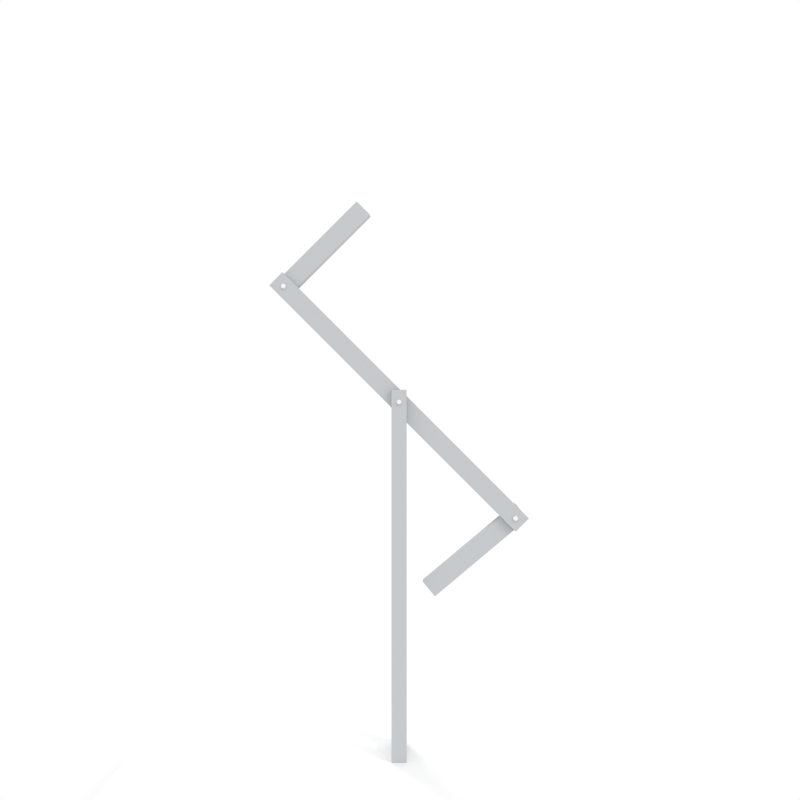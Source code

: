 # Source: get_training_shot.blend  (saved by Blender 2.79.0; exported with 4.5.12 LTS)
import bpy
from mathutils import Matrix  # noqa: F401  (used for matrix-valued properties, if any)

bpy.ops.wm.read_factory_settings(use_empty=True)
scene = bpy.context.scene
scene.name = 'Game'

# ---- collections
col_collection_1 = bpy.data.collections.new('Collection 1'); scene.collection.children.link(col_collection_1)

# ---- materials (node trees are filled in below, after node groups)
mat_gris = bpy.data.materials.new('gris')
mat_gris.alpha_threshold = 0.0
mat_gris.use_transparent_shadow = False
mat_gris.roughness = 0.5
mat_black = bpy.data.materials.new('black')
mat_black.alpha_threshold = 0.0
mat_black.use_transparent_shadow = False
mat_black.preview_render_type = 'CUBE'
mat_black.diffuse_color = (0.4977, 0.5138, 0.5322, 1.0)
mat_black.roughness = 0.5
mat_black.line_color = (0.0, 0.0, 0.0, 1.0)

# ---- material node trees

# ---- world
world_world = bpy.data.worlds.new('World'); scene.world = world_world
world_world.color = (1.0, 1.0, 1.0)
world_world.use_sun_shadow = False
world_world.sun_shadow_jitter_overblur = 0.0
world_world.cycles.sampling_method = 'NONE'
world_world.cycles.sample_map_resolution = 256

# ---- cameras
cam_camera_001 = bpy.data.cameras.new('Camera.001')
cam_camera_001.clip_start = 1.0
cam_camera_001.clip_end = 100.0
cam_camera_001.lens = 30.0
cam_camera_001.sensor_width = 35.0
cam_camera_001.sensor_height = 18.0
cam_camera_001.ortho_scale = 15.0
cam_camera_001.display_size = 2.0
cam_camera_001.show_limits = True
cam_camera_001.show_name = True
cam_camera_001.dof.focus_distance = 0.0
cam_camera_001.dof.aperture_fstop = 0.1

# ---- lights
light_sun_002 = bpy.data.lights.new('Sun.002', 'SUN')
light_sun_002.transmission_factor = 0.0
light_sun_002.angle = 0.1993
light_sun_002.energy = 0.5
light_sun_002.shadow_buffer_clip_start = 0.5
light_sun_002.shadow_soft_size = 0.1
light_sun_002.shadow_cascade_max_distance = 1000.0
light_sun_001 = bpy.data.lights.new('Sun.001', 'SUN')
light_sun_001.transmission_factor = 0.0
light_sun_001.angle = 0.1993
light_sun_001.energy = 0.5
light_sun_001.shadow_buffer_clip_start = 0.5
light_sun_001.shadow_soft_size = 0.1
light_sun_001.shadow_cascade_max_distance = 1000.0
light_sun = bpy.data.lights.new('Sun', 'SUN')
light_sun.transmission_factor = 0.0
light_sun.angle = 0.1993
light_sun.energy = 0.5
light_sun.shadow_buffer_clip_start = 0.5
light_sun.shadow_soft_size = 0.1
light_sun.shadow_cascade_max_distance = 1000.0

# ---- meshes
me_cube_005 = bpy.data.meshes.new('Cube.005')
me_cube_005.from_pydata([(4.68, 4.707, 0.01628), (-1.936, -1.91, 0.9951), (4.68, -4.707, 0.01628), (-1.936, 1.91, 0.9951), (-4.734, 4.707, 0.01628), (1.883, -1.91, 0.9951), (-4.734, -4.707, 0.01628), (1.883, 1.91, 0.9951), (9.595, 9.622, -3.997), (9.595, -9.622, -3.997), (-9.649, 9.622, -3.997), (-9.649, -9.622, -3.997), (11.87, 11.9, -6.419), (11.87, -11.9, -6.419), (-11.92, 11.9, -6.419), (-11.92, -11.9, -6.419)], [], [(3, 1, 6, 4), (7, 3, 4, 0), (2, 0, 8, 9), (5, 7, 0, 2), (1, 5, 2, 6), (7, 5, 1, 3), (9, 8, 12, 13), (4, 6, 11, 10), (6, 2, 9, 11), (0, 4, 10, 8), (12, 14, 15, 13), (11, 9, 13, 15), (8, 10, 14, 12), (10, 11, 15, 14)])
_uv = me_cube_005.uv_layers.new(name='UVMap')
_uv.uv.foreach_set('vector', [1.0, -0.7566, 1.0, 0.08396, 1.0, 0.08396, 1.0, -0.7566, 0.003595, -0.7566, 1.0, -0.7566, 1.0, -0.7566, 0.003595, -0.7566, 0.003595, 0.08396, 0.003595, -0.7566, 0.003595, -0.7566, 0.003595, 0.08396, 0.003595, 0.08396, 0.003595, -0.7566, 0.003595, -0.7566, 0.003595, 0.08396, 1.0, 0.08396, 0.003595, 0.08396, 0.003595, 0.08396, 1.0, 0.08396, 0.003595, -0.7566, 0.003595, 0.08396, 1.0, 0.08396, 1.0, -0.7566, 0.003595, 0.08396, 0.003595, -0.7566, 0.003595, -0.7566, 0.003595, 0.08396, 1.0, -0.7566, 1.0, 0.08396, 1.0, 0.08396, 1.0, -0.7566, 1.0, 0.08396, 0.003595, 0.08396, 0.003595, 0.08396, 1.0, 0.08396, 0.003595, -0.7566, 1.0, -0.7566, 1.0, -0.7566, 0.003595, -0.7566, 0.003595, -0.7566, 1.0, -0.7566, 1.0, 0.08396, 0.003595, 0.08396, 1.0, 0.08396, 0.003595, 0.08396, 0.003595, 0.08396, 1.0, 0.08396, 0.003595, -0.7566, 1.0, -0.7566, 1.0, -0.7566, 0.003595, -0.7566, 1.0, -0.7566, 1.0, 0.08396, 1.0, 0.08396, 1.0, -0.7566])
me_cube_005.materials.append(mat_gris)
me_cube_005.use_remesh_preserve_volume = False
me_cube_005.use_remesh_preserve_attributes = False
me_cube_005.use_mirror_vertex_groups = False
me_cube_005.update()
me_cube_001 = bpy.data.meshes.new('Cube.001')
me_cube_001.from_pydata([(-0.7954, -1.936, 0.02366), (-0.7954, -1.936, 39.14), (-0.7954, 1.936, 0.02366), (-0.7954, 1.936, 39.14), (0.7954, -1.936, 0.02366), (0.7954, -1.936, 39.14), (0.7954, 1.936, 0.02366), (0.7954, 1.936, 39.14), (-0.7954, -1.062, 2.023), (-0.7954, -1.062, 39.14), (-0.7954, 1.062, 2.023), (-0.7954, 1.062, 39.14), (0.7954, -1.062, 2.023), (0.7954, -1.062, 39.14), (0.7954, 1.062, 2.023), (0.7954, 1.062, 39.14)], [], [(1, 5, 13, 9), (2, 3, 7, 6), (10, 11, 15, 14), (4, 5, 1, 0), (15, 11, 3, 7), (12, 13, 9, 8), (14, 12, 8, 10), (6, 4, 0, 2), (7, 15, 14, 12, 13, 5, 4, 6), (1, 9, 8, 10, 11, 3, 2, 0)])
_uv = me_cube_001.uv_layers.new(name='UVMap')
_uv.uv.foreach_set('vector', [0.144, 0.2394, 0.144, 0.1655, 0.1622, 0.1655, 0.1622, 0.2395, 0.01851, 0.4639, 0.5088, 0.4639, 0.5088, 0.5379, 0.01851, 0.5379, 0.01851, 0.3147, 0.4672, 0.3147, 0.4672, 0.3887, 0.01851, 0.3887, 0.01851, 0.3893, 0.5088, 0.3893, 0.5088, 0.4633, 0.01851, 0.4633, 0.1021, 0.2071, 0.1438, 0.2071, 0.1438, 0.2395, 0.1021, 0.2395, 0.01851, 0.2401, 0.4672, 0.2401, 0.4672, 0.3141, 0.01851, 0.3141, 0.1019, 0.1609, 0.1019, 0.2395, 0.06033, 0.2395, 0.06033, 0.1609, 0.06013, 0.09618, 0.06013, 0.2395, 0.01851, 0.2395, 0.01851, 0.09618, 0.4621, 0.5385, 0.4621, 0.6033, 0.9856, 0.6033, 0.9856, 0.695, 0.4621, 0.695, 0.4621, 0.6682, 0.01854, 0.6686, 0.01851, 0.5389, 0.4621, 0.6956, 0.4621, 0.7604, 0.9856, 0.7604, 0.9856, 0.8521, 0.4621, 0.8521, 0.4621, 0.8253, 0.01854, 0.8256, 0.01851, 0.696])
me_cube_001.materials.append(mat_black)
me_cube_001.use_remesh_preserve_volume = False
me_cube_001.use_remesh_preserve_attributes = False
me_cube_001.use_mirror_vertex_groups = False
me_cube_001.update()
me_circle = bpy.data.meshes.new('Circle')
me_circle.from_pydata([(5.673e-07, 6.864e-07, 5.981), (-1.167, 6.864e-07, 5.866), (-2.289, 6.864e-07, 5.525), (-3.323, 6.864e-07, 4.973), (-4.229, 6.864e-07, 4.229), (-4.973, 3.299e-07, 3.323), (-5.525, 5.082e-07, 2.289), (-5.866, 3.299e-07, 1.167), (-5.981, 2.519e-07, -1.428e-06), (-5.866, 1.517e-07, -1.167), (-5.525, 1.517e-07, -2.289), (-4.973, -2.657e-08, -3.323), (-4.229, -2.657e-08, -4.229), (-3.323, -2.657e-08, -4.973), (-2.289, -2.657e-08, -5.525), (-1.167, -2.657e-08, -5.866), (2.516e-06, -2.657e-08, -5.981), (1.167, -2.657e-08, -5.866), (2.289, -2.657e-08, -5.525), (3.323, -2.657e-08, -4.973), (4.229, -2.657e-08, -4.229), (4.973, -2.657e-08, -3.323), (5.525, 1.517e-07, -2.289), (5.866, 1.517e-07, -1.167), (5.981, 2.519e-07, 3.896e-06), (5.866, 3.299e-07, 1.167), (5.525, 5.082e-07, 2.289), (4.973, 3.299e-07, 3.323), (4.229, 6.864e-07, 4.229), (3.323, 6.864e-07, 4.973), (2.289, 6.864e-07, 5.525), (1.167, 6.864e-07, 5.866)], [(1, 0), (2, 1), (3, 2), (4, 3), (5, 4), (6, 5), (7, 6), (8, 7), (9, 8), (10, 9), (11, 10), (12, 11), (13, 12), (14, 13), (15, 14), (16, 15), (17, 16), (18, 17), (19, 18), (20, 19), (21, 20), (22, 21), (23, 22), (24, 23), (25, 24), (26, 25), (27, 26), (28, 27), (29, 28), (30, 29), (31, 30), (0, 31)], [])
me_circle.use_remesh_preserve_volume = False
me_circle.use_remesh_preserve_attributes = False
me_circle.use_mirror_vertex_groups = False
me_circle.update()
me_circle_001 = bpy.data.meshes.new('Circle.001')
me_circle_001.from_pydata([(-7.451e-09, 0.2209, 0.1691), (-0.0437, 0.2166, 0.1691), (-0.08572, 0.2038, 0.1691), (-0.1244, 0.1831, 0.1691), (-0.1584, 0.1553, 0.1691), (-0.1863, 0.1213, 0.1691), (-0.2069, 0.0826, 0.1691), (-0.2197, 0.04058, 0.1691), (-0.224, -0.003118, 0.1691), (-0.2197, -0.04682, 0.1691), (-0.2069, -0.08884, 0.1691), (-0.1863, -0.1276, 0.1691), (-0.1584, -0.1615, 0.1691), (-0.1244, -0.1894, 0.1691), (-0.08572, -0.2101, 0.1691), (-0.0437, -0.2228, 0.1691), (6.706e-08, -0.2271, 0.1691), (0.0437, -0.2228, 0.1691), (0.08572, -0.2101, 0.1691), (0.1244, -0.1894, 0.1691), (0.1584, -0.1615, 0.1691), (0.1863, -0.1276, 0.1691), (0.207, -0.08884, 0.1691), (0.2197, -0.04682, 0.1691), (0.224, -0.003118, 0.1691), (0.2197, 0.04058, 0.1691), (0.2069, 0.0826, 0.1691), (0.1862, 0.1213, 0.1691), (0.1584, 0.1553, 0.1691), (0.1244, 0.1831, 0.1691), (0.08572, 0.2038, 0.1691), (0.0437, 0.2166, 0.1691), (0.04798, 0.2381, 0.1542), (0.09411, 0.2241, 0.1542), (0.1366, 0.2014, 0.1542), (0.1739, 0.1708, 0.1542), (0.2045, 0.1335, 0.1542), (0.2272, 0.09099, 0.1542), (0.2412, 0.04486, 0.1542), (0.2459, -0.003118, 0.1542), (0.2412, -0.0511, 0.1542), (0.2272, -0.09723, 0.1542), (0.2045, -0.1397, 0.1542), (0.1739, -0.177, 0.1542), (0.1366, -0.2076, 0.1542), (0.09411, -0.2303, 0.1542), (0.04798, -0.2443, 0.1542), (7.451e-08, -0.249, 0.1542), (-0.04798, -0.2443, 0.1542), (-0.09411, -0.2303, 0.1542), (-0.1366, -0.2076, 0.1542), (-0.1739, -0.177, 0.1542), (-0.2045, -0.1397, 0.1542), (-0.2272, -0.09723, 0.1542), (-0.2412, -0.0511, 0.1542), (-0.2459, -0.003118, 0.1542), (-0.2412, 0.04486, 0.1542), (-0.2272, 0.09099, 0.1542), (-0.2045, 0.1335, 0.1542), (-0.1739, 0.1708, 0.1542), (-0.1366, 0.2014, 0.1542), (-0.09411, 0.2241, 0.1542), (-0.04798, 0.2381, 0.1542), (-3.725e-09, 0.2428, 0.1542), (0.04798, 0.2381, 0.01647), (0.09411, 0.2241, 0.01647), (0.1366, 0.2014, 0.01647), (0.1739, 0.1708, 0.01647), (0.2045, 0.1335, 0.01647), (0.2272, 0.09099, 0.01647), (0.2412, 0.04486, 0.01647), (0.2459, -0.003118, 0.01647), (0.2412, -0.0511, 0.01647), (0.2272, -0.09723, 0.01647), (0.2045, -0.1397, 0.01647), (0.1739, -0.177, 0.01647), (0.1366, -0.2076, 0.01647), (0.09411, -0.2303, 0.01647), (0.04798, -0.2443, 0.01647), (7.451e-08, -0.249, 0.01647), (-0.04798, -0.2443, 0.01647), (-0.09411, -0.2303, 0.01647), (-0.1366, -0.2076, 0.01647), (-0.1739, -0.177, 0.01647), (-0.2045, -0.1397, 0.01647), (-0.2272, -0.09723, 0.01647), (-0.2412, -0.0511, 0.01647), (-0.2459, -0.003118, 0.01647), (-0.2412, 0.04486, 0.01647), (-0.2272, 0.09099, 0.01647), (-0.2045, 0.1335, 0.01647), (-0.1739, 0.1708, 0.01647), (-0.1366, 0.2014, 0.01647), (-0.09411, 0.2241, 0.01647), (-0.04798, 0.2381, 0.01647), (-3.725e-09, 0.2428, 0.01647)], [], [(1, 0, 31, 30, 29, 28, 27, 26, 25, 24, 23, 22, 21, 20, 19, 18, 17, 16, 15, 14, 13, 12, 11, 10, 9, 8, 7, 6, 5, 4, 3, 2), (55, 54, 86, 87), (0, 1, 62, 63), (27, 28, 35, 36), (14, 15, 48, 49), (1, 2, 61, 62), (28, 29, 34, 35), (15, 16, 47, 48), (2, 3, 60, 61), (29, 30, 33, 34), (16, 17, 46, 47), (3, 4, 59, 60), (30, 31, 32, 33), (17, 18, 45, 46), (4, 5, 58, 59), (31, 0, 63, 32), (18, 19, 44, 45), (5, 6, 57, 58), (19, 20, 43, 44), (6, 7, 56, 57), (20, 21, 42, 43), (7, 8, 55, 56), (21, 22, 41, 42), (8, 9, 54, 55), (22, 23, 40, 41), (9, 10, 53, 54), (23, 24, 39, 40), (10, 11, 52, 53), (24, 25, 38, 39), (11, 12, 51, 52), (25, 26, 37, 38), (12, 13, 50, 51), (26, 27, 36, 37), (13, 14, 49, 50), (94, 93, 92, 91, 90, 89, 88, 87, 86, 85, 84, 83, 82, 81, 80, 79, 78, 77, 76, 75, 74, 73, 72, 71, 70, 69, 68, 67, 66, 65, 64, 95), (42, 41, 73, 74), (56, 55, 87, 88), (43, 42, 74, 75), (57, 56, 88, 89), (44, 43, 75, 76), (58, 57, 89, 90), (45, 44, 76, 77), (59, 58, 90, 91), (46, 45, 77, 78), (33, 32, 64, 65), (60, 59, 91, 92), (47, 46, 78, 79), (34, 33, 65, 66), (61, 60, 92, 93), (48, 47, 79, 80), (35, 34, 66, 67), (62, 61, 93, 94), (49, 48, 80, 81), (36, 35, 67, 68), (63, 62, 94, 95), (50, 49, 81, 82), (37, 36, 68, 69), (32, 63, 95, 64), (51, 50, 82, 83), (38, 37, 69, 70), (52, 51, 83, 84), (39, 38, 70, 71), (53, 52, 84, 85), (40, 39, 71, 72), (54, 53, 85, 86), (41, 40, 72, 73)])
me_circle_001.materials.append(mat_gris)
me_circle_001.use_remesh_preserve_volume = False
me_circle_001.use_remesh_preserve_attributes = False
me_circle_001.use_mirror_vertex_groups = False
me_circle_001.update()
me_cube_002 = bpy.data.meshes.new('Cube.002')
me_cube_002.from_pydata([(-1.0, -1.0, 18.5), (-1.0, 1.0, 18.5), (1.0, -1.0, 18.5), (1.0, 1.0, 18.5), (-1.0, -0.5504, 18.5), (-1.0, 0.5504, 18.5), (1.0, -0.5504, 18.5), (1.0, 0.5504, 18.5), (-1.0, -0.5504, 1.615), (-1.0, 0.5504, 1.615), (1.0, -0.5504, 1.615), (1.0, 0.5504, 1.615), (-1.0, -1.0, -2.522e-07), (-1.0, -1.0, -18.5), (-1.0, 1.0, -2.521e-07), (-1.0, 1.0, -18.5), (1.0, -1.0, 3.178e-08), (1.0, -1.0, -18.5), (1.0, 1.0, 3.191e-08), (1.0, 1.0, -18.5), (-1.0, -0.5504, -18.5), (-1.0, 0.5504, -18.5), (1.0, -0.5504, -18.5), (1.0, 0.5504, -18.5), (-1.0, -0.5504, -1.615), (-1.0, 0.5504, -1.615), (1.0, -0.5504, -1.615), (1.0, 0.5504, -1.615)], [], [(6, 4, 0, 2), (14, 1, 3, 18), (14, 12, 0, 4, 8, 9, 5, 1), (16, 2, 0, 12), (5, 7, 3, 1), (6, 4, 8, 10), (5, 7, 11, 9), (18, 3, 7, 11, 10, 6, 2, 16), (22, 17, 13, 20), (14, 18, 19, 15), (14, 15, 21, 25, 24, 20, 13, 12), (16, 12, 13, 17), (14, 12, 16, 18), (21, 15, 19, 23), (22, 26, 24, 20), (21, 25, 27, 23), (18, 16, 17, 22, 26, 27, 23, 19)])
_uv = me_cube_002.uv_layers.new(name='UVMap')
_uv.uv.foreach_set('vector', [0.4506, 0.5301, 0.4055, 0.5301, 0.4055, 0.5121, 0.4506, 0.5121, 0.3595, 0.0002296, 0.3595, 0.5358, 0.3144, 0.5358, 0.3144, 0.0002297, 0.05959, 0.0002297, 0.111, 0.0002296, 0.111, 0.6115, 0.1185, 0.6125, 0.1036, 0.9471, 0.08532, 0.9471, 0.08532, 0.6115, 0.05959, 0.6115, -0.0009716, 0.5008, 0.9908, 0.4961, 0.9948, 0.6397, -0.0009716, 0.6515, 0.4055, 0.4751, 0.4506, 0.4751, 0.4506, 0.4931, 0.4055, 0.4931, 0.5872, 0.4562, 0.5421, 0.4562, 0.5421, 0.0002296, 0.5872, 0.0002297, 0.4506, 0.4562, 0.4055, 0.4562, 0.4055, 0.0002296, 0.4506, 0.0002297, 0.1591, 0.0002297, 0.1591, 0.4768, 0.1707, 0.4784, 0.1474, 0.9998, 0.119, 0.9998, 0.119, 0.4768, 0.1189, 0.4768, 0.1189, 0.0002296, 0.4506, 0.4936, 0.4506, 0.5116, 0.4055, 0.5116, 0.4055, 0.4936, 0.3139, 0.5358, 0.2688, 0.5358, 0.2688, 0.0002296, 0.3139, 0.0002296, 0.007668, 0.9471, 0.007668, 0.3358, 0.0002296, 0.3348, 0.01513, 0.0002298, 0.0334, 0.0002296, 0.0334, 0.3358, 0.05913, 0.3358, 0.05913, 0.9471, 0.9931, 0.6724, 0.9931, 0.8231, 0.006563, 0.8373, 0.007886, 0.6795, 0.451, 0.5368, 0.451, 0.4566, 0.4961, 0.4566, 0.4961, 0.5368, 0.4055, 0.4746, 0.4055, 0.4566, 0.4506, 0.4566, 0.4506, 0.4746, 0.5417, 0.0002297, 0.5417, 0.4562, 0.4966, 0.4562, 0.4966, 0.0002296, 0.4961, 0.0002297, 0.4961, 0.4562, 0.451, 0.4562, 0.451, 0.0002296, 0.2228, 0.9998, 0.1827, 0.9998, 0.1827, 0.5232, 0.1711, 0.5216, 0.1943, 0.0002296, 0.2228, 0.0002296, 0.2228, 0.5232, 0.2228, 0.5232])
me_cube_002.materials.append(mat_black)
me_cube_002.use_remesh_preserve_volume = False
me_cube_002.use_remesh_preserve_attributes = False
me_cube_002.use_mirror_vertex_groups = False
me_cube_002.update()
me_circle_003 = bpy.data.meshes.new('Circle.003')
me_circle_003.from_pydata([(-9.056e-08, 0.224, 0.1449), (-0.0437, 0.2197, 0.1449), (-0.08572, 0.207, 0.1449), (-0.1244, 0.1863, 0.1449), (-0.1584, 0.1584, 0.1449), (-0.1863, 0.1244, 0.1449), (-0.207, 0.08572, 0.1449), (-0.2197, 0.0437, 0.1449), (-0.224, 2.27e-07, 0.1449), (-0.2197, -0.0437, 0.1449), (-0.207, -0.08572, 0.1449), (-0.1863, -0.1244, 0.1449), (-0.1584, -0.1584, 0.1449), (-0.1244, -0.1862, 0.1449), (-0.08572, -0.2069, 0.1449), (-0.0437, -0.2197, 0.1449), (-1.757e-08, -0.224, 0.1449), (0.0437, -0.2197, 0.1449), (0.08572, -0.2069, 0.1449), (0.1244, -0.1862, 0.1449), (0.1584, -0.1584, 0.1449), (0.1863, -0.1244, 0.1449), (0.2069, -0.08572, 0.1449), (0.2197, -0.0437, 0.1449), (0.224, 4.264e-07, 0.1449), (0.2197, 0.0437, 0.1449), (0.2069, 0.08572, 0.1449), (0.1862, 0.1244, 0.1449), (0.1584, 0.1584, 0.1449), (0.1244, 0.1863, 0.1449), (0.08572, 0.207, 0.1449), (0.0437, 0.2197, 0.1449), (0.04798, 0.2412, 0.13), (0.09411, 0.2272, 0.13), (0.1366, 0.2045, 0.13), (0.1739, 0.1739, 0.13), (0.2045, 0.1366, 0.13), (0.2272, 0.09411, 0.13), (0.2412, 0.04798, 0.13), (0.2459, 4.42e-07, 0.13), (0.2412, -0.04798, 0.13), (0.2272, -0.09411, 0.13), (0.2045, -0.1366, 0.13), (0.1739, -0.1739, 0.13), (0.1366, -0.2045, 0.13), (0.09411, -0.2272, 0.13), (0.04798, -0.2412, 0.13), (-9.186e-09, -0.2459, 0.13), (-0.04798, -0.2412, 0.13), (-0.09411, -0.2272, 0.13), (-0.1366, -0.2045, 0.13), (-0.1739, -0.1739, 0.13), (-0.2045, -0.1366, 0.13), (-0.2272, -0.09411, 0.13), (-0.2412, -0.04798, 0.13), (-0.2459, 2.231e-07, 0.13), (-0.2412, 0.04798, 0.13), (-0.2272, 0.09411, 0.13), (-0.2045, 0.1366, 0.13), (-0.1739, 0.1739, 0.13), (-0.1366, 0.2045, 0.13), (-0.09411, 0.2272, 0.13), (-0.04798, 0.2412, 0.13), (-8.932e-08, 0.2459, 0.13), (0.04798, 0.2412, -0.007712), (0.09411, 0.2272, -0.007712), (0.1366, 0.2045, -0.007712), (0.1739, 0.1739, -0.007712), (0.2045, 0.1366, -0.007712), (0.2272, 0.09411, -0.007712), (0.2412, 0.04798, -0.007712), (0.2459, 4.524e-07, -0.007712), (0.2412, -0.04798, -0.007712), (0.2272, -0.09411, -0.007712), (0.2045, -0.1366, -0.007712), (0.1739, -0.1739, -0.007712), (0.1366, -0.2045, -0.007712), (0.09411, -0.2272, -0.007712), (0.04798, -0.2412, -0.007712), (-9.186e-09, -0.2459, -0.007712), (-0.04798, -0.2412, -0.007712), (-0.09411, -0.2272, -0.007712), (-0.1366, -0.2045, -0.007712), (-0.1739, -0.1739, -0.007712), (-0.2045, -0.1366, -0.007712), (-0.2272, -0.09411, -0.007712), (-0.2412, -0.04798, -0.007712), (-0.2459, 2.335e-07, -0.007712), (-0.2412, 0.04798, -0.007712), (-0.2272, 0.09411, -0.007712), (-0.2045, 0.1366, -0.007712), (-0.1739, 0.1739, -0.007712), (-0.1366, 0.2045, -0.007712), (-0.09411, 0.2272, -0.007712), (-0.04798, 0.2412, -0.007712), (-8.932e-08, 0.2459, -0.007712)], [], [(1, 0, 31, 30, 29, 28, 27, 26, 25, 24, 23, 22, 21, 20, 19, 18, 17, 16, 15, 14, 13, 12, 11, 10, 9, 8, 7, 6, 5, 4, 3, 2), (55, 54, 86, 87), (0, 1, 62, 63), (27, 28, 35, 36), (14, 15, 48, 49), (1, 2, 61, 62), (28, 29, 34, 35), (15, 16, 47, 48), (2, 3, 60, 61), (29, 30, 33, 34), (16, 17, 46, 47), (3, 4, 59, 60), (30, 31, 32, 33), (17, 18, 45, 46), (4, 5, 58, 59), (31, 0, 63, 32), (18, 19, 44, 45), (5, 6, 57, 58), (19, 20, 43, 44), (6, 7, 56, 57), (20, 21, 42, 43), (7, 8, 55, 56), (21, 22, 41, 42), (8, 9, 54, 55), (22, 23, 40, 41), (9, 10, 53, 54), (23, 24, 39, 40), (10, 11, 52, 53), (24, 25, 38, 39), (11, 12, 51, 52), (25, 26, 37, 38), (12, 13, 50, 51), (26, 27, 36, 37), (13, 14, 49, 50), (94, 93, 92, 91, 90, 89, 88, 87, 86, 85, 84, 83, 82, 81, 80, 79, 78, 77, 76, 75, 74, 73, 72, 71, 70, 69, 68, 67, 66, 65, 64, 95), (42, 41, 73, 74), (56, 55, 87, 88), (43, 42, 74, 75), (57, 56, 88, 89), (44, 43, 75, 76), (58, 57, 89, 90), (45, 44, 76, 77), (59, 58, 90, 91), (46, 45, 77, 78), (33, 32, 64, 65), (60, 59, 91, 92), (47, 46, 78, 79), (34, 33, 65, 66), (61, 60, 92, 93), (48, 47, 79, 80), (35, 34, 66, 67), (62, 61, 93, 94), (49, 48, 80, 81), (36, 35, 67, 68), (63, 62, 94, 95), (50, 49, 81, 82), (37, 36, 68, 69), (32, 63, 95, 64), (51, 50, 82, 83), (38, 37, 69, 70), (52, 51, 83, 84), (39, 38, 70, 71), (53, 52, 84, 85), (40, 39, 71, 72), (54, 53, 85, 86), (41, 40, 72, 73)])
me_circle_003.materials.append(mat_gris)
me_circle_003.use_remesh_preserve_volume = False
me_circle_003.use_remesh_preserve_attributes = False
me_circle_003.use_mirror_vertex_groups = False
me_circle_003.update()
me_circle_002 = bpy.data.meshes.new('Circle.002')
me_circle_002.from_pydata([(-9.214e-08, 0.224, -0.1584), (-0.0437, 0.2197, -0.1584), (-0.08572, 0.207, -0.1584), (-0.1244, 0.1863, -0.1584), (-0.1584, 0.1584, -0.1584), (-0.1863, 0.1244, -0.1584), (-0.207, 0.08572, -0.1584), (-0.2197, 0.0437, -0.1584), (-0.224, 2.5e-07, -0.1584), (-0.2197, -0.0437, -0.1584), (-0.207, -0.08572, -0.1584), (-0.1863, -0.1244, -0.1584), (-0.1584, -0.1584, -0.1584), (-0.1244, -0.1862, -0.1584), (-0.08572, -0.2069, -0.1584), (-0.0437, -0.2197, -0.1584), (-1.916e-08, -0.224, -0.1584), (0.0437, -0.2197, -0.1584), (0.08572, -0.2069, -0.1584), (0.1244, -0.1862, -0.1584), (0.1584, -0.1584, -0.1584), (0.1863, -0.1244, -0.1584), (0.2069, -0.08572, -0.1584), (0.2197, -0.0437, -0.1584), (0.224, 4.494e-07, -0.1584), (0.2197, 0.0437, -0.1584), (0.2069, 0.08572, -0.1584), (0.1862, 0.1244, -0.1584), (0.1584, 0.1584, -0.1584), (0.1244, 0.1863, -0.1584), (0.08572, 0.207, -0.1584), (0.0437, 0.2197, -0.1584), (0.04798, 0.2412, -0.1733), (0.09411, 0.2272, -0.1733), (0.1366, 0.2045, -0.1733), (0.1739, 0.1739, -0.1733), (0.2045, 0.1366, -0.1733), (0.2272, 0.09411, -0.1733), (0.2412, 0.04798, -0.1733), (0.2459, 4.65e-07, -0.1733), (0.2412, -0.04798, -0.1733), (0.2272, -0.09411, -0.1733), (0.2045, -0.1366, -0.1733), (0.1739, -0.1739, -0.1733), (0.1366, -0.2045, -0.1733), (0.09411, -0.2272, -0.1733), (0.04798, -0.2412, -0.1733), (-1.077e-08, -0.2459, -0.1733), (-0.04798, -0.2412, -0.1733), (-0.09411, -0.2272, -0.1733), (-0.1366, -0.2045, -0.1733), (-0.1739, -0.1739, -0.1733), (-0.2045, -0.1366, -0.1733), (-0.2272, -0.09411, -0.1733), (-0.2412, -0.04798, -0.1733), (-0.2459, 2.461e-07, -0.1733), (-0.2412, 0.04798, -0.1733), (-0.2272, 0.09411, -0.1733), (-0.2045, 0.1366, -0.1733), (-0.1739, 0.1739, -0.1733), (-0.1366, 0.2045, -0.1733), (-0.09411, 0.2272, -0.1733), (-0.04798, 0.2412, -0.1733), (-9.09e-08, 0.2459, -0.1733), (0.04798, 0.2412, -0.311), (0.09411, 0.2272, -0.311), (0.1366, 0.2045, -0.311), (0.1739, 0.1739, -0.311), (0.2045, 0.1366, -0.311), (0.2272, 0.09411, -0.311), (0.2412, 0.04798, -0.311), (0.2459, 4.754e-07, -0.311), (0.2412, -0.04798, -0.311), (0.2272, -0.09411, -0.311), (0.2045, -0.1366, -0.311), (0.1739, -0.1739, -0.311), (0.1366, -0.2045, -0.311), (0.09411, -0.2272, -0.311), (0.04798, -0.2412, -0.311), (-1.077e-08, -0.2459, -0.311), (-0.04798, -0.2412, -0.311), (-0.09411, -0.2272, -0.311), (-0.1366, -0.2045, -0.311), (-0.1739, -0.1739, -0.311), (-0.2045, -0.1366, -0.311), (-0.2272, -0.09411, -0.311), (-0.2412, -0.04798, -0.311), (-0.2459, 2.565e-07, -0.311), (-0.2412, 0.04798, -0.311), (-0.2272, 0.09411, -0.311), (-0.2045, 0.1366, -0.311), (-0.1739, 0.1739, -0.311), (-0.1366, 0.2045, -0.311), (-0.09411, 0.2272, -0.311), (-0.04798, 0.2412, -0.311), (-9.09e-08, 0.2459, -0.311)], [], [(1, 0, 31, 30, 29, 28, 27, 26, 25, 24, 23, 22, 21, 20, 19, 18, 17, 16, 15, 14, 13, 12, 11, 10, 9, 8, 7, 6, 5, 4, 3, 2), (55, 54, 86, 87), (0, 1, 62, 63), (27, 28, 35, 36), (14, 15, 48, 49), (1, 2, 61, 62), (28, 29, 34, 35), (15, 16, 47, 48), (2, 3, 60, 61), (29, 30, 33, 34), (16, 17, 46, 47), (3, 4, 59, 60), (30, 31, 32, 33), (17, 18, 45, 46), (4, 5, 58, 59), (31, 0, 63, 32), (18, 19, 44, 45), (5, 6, 57, 58), (19, 20, 43, 44), (6, 7, 56, 57), (20, 21, 42, 43), (7, 8, 55, 56), (21, 22, 41, 42), (8, 9, 54, 55), (22, 23, 40, 41), (9, 10, 53, 54), (23, 24, 39, 40), (10, 11, 52, 53), (24, 25, 38, 39), (11, 12, 51, 52), (25, 26, 37, 38), (12, 13, 50, 51), (26, 27, 36, 37), (13, 14, 49, 50), (94, 93, 92, 91, 90, 89, 88, 87, 86, 85, 84, 83, 82, 81, 80, 79, 78, 77, 76, 75, 74, 73, 72, 71, 70, 69, 68, 67, 66, 65, 64, 95), (42, 41, 73, 74), (56, 55, 87, 88), (43, 42, 74, 75), (57, 56, 88, 89), (44, 43, 75, 76), (58, 57, 89, 90), (45, 44, 76, 77), (59, 58, 90, 91), (46, 45, 77, 78), (33, 32, 64, 65), (60, 59, 91, 92), (47, 46, 78, 79), (34, 33, 65, 66), (61, 60, 92, 93), (48, 47, 79, 80), (35, 34, 66, 67), (62, 61, 93, 94), (49, 48, 80, 81), (36, 35, 67, 68), (63, 62, 94, 95), (50, 49, 81, 82), (37, 36, 68, 69), (32, 63, 95, 64), (51, 50, 82, 83), (38, 37, 69, 70), (52, 51, 83, 84), (39, 38, 70, 71), (53, 52, 84, 85), (40, 39, 71, 72), (54, 53, 85, 86), (41, 40, 72, 73)])
me_circle_002.materials.append(mat_gris)
me_circle_002.use_remesh_preserve_volume = False
me_circle_002.use_remesh_preserve_attributes = False
me_circle_002.use_mirror_vertex_groups = False
me_circle_002.update()
me_cube_003 = bpy.data.meshes.new('Cube.003')
me_cube_003.from_pydata([(1.0, -0.5, -1.0), (-11.95, -0.5, -1.0), (1.0, 0.5, -1.0), (-11.95, 0.5, -1.0), (1.0, -0.5, 1.0), (-11.95, -0.5, 1.0), (1.0, 0.5, 1.0), (-11.95, 0.5, 1.0)], [], [(0, 1, 3, 2), (2, 3, 7, 6), (6, 7, 5, 4), (4, 5, 1, 0), (2, 6, 4, 0), (7, 3, 1, 5)])
_uv = me_cube_003.uv_layers.new(name='UVMap')
_uv.uv.foreach_set('vector', [0.8781, 0.8568, 0.0002011, 0.8568, 0.0002011, 0.7143, 0.8781, 0.7143, 0.8781, 0.5709, 0.0002011, 0.5709, 0.0002012, 0.2857, 0.8781, 0.2857, 0.8781, 0.7139, 0.0002011, 0.7139, 0.0002011, 0.5713, 0.8781, 0.5713, 0.9919, 0.8192, 0.002847, 0.8427, 0.0002011, 0.6775, 0.9919, 0.6822, 0.9587, 0.5713, 0.9587, 0.8564, 0.8785, 0.8564, 0.8785, 0.5713, 0.1606, 0.9998, 0.0002011, 0.9998, 0.0002011, 0.8572, 0.1606, 0.8572])
me_cube_003.materials.append(mat_black)
me_cube_003.use_remesh_preserve_volume = False
me_cube_003.use_remesh_preserve_attributes = False
me_cube_003.use_mirror_vertex_groups = False
me_cube_003.update()
me_cube_004 = bpy.data.meshes.new('Cube.004')
me_cube_004.from_pydata([(-1.0, -0.5, 1.0), (11.95, -0.5, 1.0), (-1.0, 0.5, 1.0), (11.95, 0.5, 1.0), (-1.0, -0.5, -1.0), (11.95, -0.5, -1.0), (-1.0, 0.5, -1.0), (11.95, 0.5, -1.0)], [], [(0, 1, 3, 2), (2, 3, 7, 6), (6, 7, 5, 4), (4, 5, 1, 0), (2, 6, 4, 0), (7, 3, 1, 5)])
_uv = me_cube_004.uv_layers.new(name='UVMap')
_uv.uv.foreach_set('vector', [0.0002011, 0.7143, 0.8781, 0.7143, 0.8781, 0.8568, 0.0002011, 0.8568, 0.0002011, 0.2857, 0.8781, 0.2857, 0.8781, 0.5709, 0.0002011, 0.5709, 0.0002011, 0.5713, 0.8781, 0.5713, 0.8781, 0.7139, 0.0002011, 0.7139, -0.001122, 0.4988, 0.9959, 0.4917, 0.9959, 0.6452, -0.001122, 0.6546, 0.1606, 0.9998, 0.0002011, 0.9998, 0.0002011, 0.8572, 0.1606, 0.8572, 0.9587, 0.2857, 0.9587, 0.5709, 0.8785, 0.5709, 0.8785, 0.2857])
me_cube_004.materials.append(mat_black)
me_cube_004.use_remesh_preserve_volume = False
me_cube_004.use_remesh_preserve_attributes = False
me_cube_004.use_mirror_vertex_groups = False
me_cube_004.update()

# ---- objects
ob_sun_002 = bpy.data.objects.new('Sun.002', light_sun_002)
ob_socle = bpy.data.objects.new('socle', me_cube_005)
ob_semaphore = bpy.data.objects.new('semaphore', me_cube_001)
ob_circle = bpy.data.objects.new('Circle', me_circle)
ob_circle_001 = bpy.data.objects.new('Circle.001', me_circle_001)
ob_main = bpy.data.objects.new('main', me_cube_002)
ob_circle_003 = bpy.data.objects.new('Circle.003', me_circle_003)
ob_circle_002 = bpy.data.objects.new('Circle.002', me_circle_002)
ob_gauche = bpy.data.objects.new('gauche', me_cube_003)
ob_droit = bpy.data.objects.new('droit', me_cube_004)
ob_sun_001 = bpy.data.objects.new('Sun.001', light_sun_001)
ob_sun = bpy.data.objects.new('Sun', light_sun)
ob_camera_001 = bpy.data.objects.new('Camera.001', cam_camera_001)

# ---- transforms, parenting, visibility, modifiers, constraints
ob_sun_002.location = (-21.92, 10.2, 43.32)
ob_sun_002.rotation_euler = (0.3398, -0.3345, -1.847)
ob_sun_002.hide_viewport = True
ob_sun_002.lineart.crease_threshold = 0.0
ob_socle.location = (0.0, 1.0, -4.752)
ob_socle.lineart.crease_threshold = 0.0
ob_semaphore.parent = ob_socle
ob_semaphore.matrix_parent_inverse = Matrix(((1.0, 0.0, 0.0, 0.0), (0.0, 1.0, 0.0, 3.0), (0.0, 0.0, 1.0, 1.8), (0.0, 0.0, 0.0, 1.0)))
ob_semaphore.location = (-0.01954, -3.0, -0.8098)
ob_semaphore.scale = (0.2, 0.2, 0.2)
ob_semaphore.lineart.crease_threshold = 0.0
ob_circle.parent = ob_semaphore
ob_circle.matrix_parent_inverse = Matrix(((5.0, 7.451e-09, 0.0, 0.0977), (0.0, 5.0, 0.0, -5.0), (0.0, 0.0, 5.0, 11.05), (0.0, 0.0, 0.0, 1.0)))
ob_circle.location = (-0.01954, 1.0, 5.363)
ob_circle.lineart.crease_threshold = 0.0
ob_circle_001.parent = ob_semaphore
ob_circle_001.location = (2.079e-11, -1.935, 37.86)
ob_circle_001.rotation_euler = (1.571, 2.22e-16, 2.22e-16)
ob_circle_001.lineart.crease_threshold = 0.0
ob_main.parent = ob_semaphore
ob_main.location = (-1.281e-24, -1.807e-09, 37.86)
ob_main.rotation_euler = (6.248e-08, -0.7854, -1.388e-07)
ob_main.lineart.crease_threshold = 0.0
ob_circle_003.parent = ob_main
ob_circle_003.matrix_parent_inverse = Matrix(((1.0, 0.0, 0.0, -0.0), (0.0, 1.0, 0.0, -0.0), (0.0, 0.0, 1.0, -21.0), (0.0, 0.0, 0.0, 1.0)))
ob_circle_003.location = (4.013e-06, -1.025, 3.537)
ob_circle_003.rotation_euler = (1.571, 2.22e-16, 2.22e-16)
ob_circle_003.lineart.crease_threshold = 0.0
ob_circle_002.parent = ob_main
ob_circle_002.matrix_parent_inverse = Matrix(((1.0, 0.0, 0.0, -0.0), (0.0, 1.0, 0.0, -0.0), (0.0, 0.0, 1.0, -21.0), (0.0, 0.0, 0.0, 1.0)))
ob_circle_002.location = (-3.996e-06, -1.317, 38.36)
ob_circle_002.rotation_euler = (1.571, 2.22e-16, 2.22e-16)
ob_circle_002.lineart.crease_threshold = 0.0
ob_gauche.parent = ob_main
ob_gauche.matrix_parent_inverse = Matrix(((1.0, 0.0, 0.0, -0.0), (0.0, 1.0, 0.0, -0.0), (0.0, 0.0, 1.0, -21.0), (0.0, 0.0, 0.0, 1.0)))
ob_gauche.location = (-4.005e-06, -6.821e-10, 38.36)
ob_gauche.rotation_euler = (-2.677e-07, 3.142, 1.412e-07)
ob_gauche.lineart.crease_threshold = 0.0
ob_droit.parent = ob_main
ob_droit.matrix_parent_inverse = Matrix(((1.0, 0.0, 0.0, -0.0), (0.0, 1.0, 0.0, -0.0), (0.0, 0.0, 1.0, -21.0), (0.0, 0.0, 0.0, 1.0)))
ob_droit.location = (4.005e-06, 7.059e-10, 3.537)
ob_droit.rotation_euler = (-2.786e-07, 3.229, 1.535e-07)
ob_droit.lineart.crease_threshold = 0.0
ob_sun_001.location = (-17.27, -22.37, 43.32)
ob_sun_001.rotation_euler = (0.3398, -0.3345, 0.7203)
ob_sun_001.hide_viewport = True
ob_sun_001.lineart.crease_threshold = 0.0
ob_sun.location = (23.57, -22.37, 44.69)
ob_sun.rotation_euler = (0.668, 0.545, 0.3883)
ob_sun.hide_viewport = True
ob_sun.lineart.crease_threshold = 0.0
ob_camera_001.location = (0.0, -13.76, 3.847)
ob_camera_001.rotation_euler = (1.571, 1.863e-09, 0.0)
ob_camera_001.scale = (0.809, 0.809, 0.809)
ob_camera_001.lineart.crease_threshold = 0.0

# ---- collection membership
col_collection_1.objects.link(ob_sun_002)
col_collection_1.objects.link(ob_socle)
col_collection_1.objects.link(ob_semaphore)
col_collection_1.objects.link(ob_circle)
col_collection_1.objects.link(ob_circle_001)
col_collection_1.objects.link(ob_main)
col_collection_1.objects.link(ob_circle_003)
col_collection_1.objects.link(ob_circle_002)
col_collection_1.objects.link(ob_gauche)
col_collection_1.objects.link(ob_droit)
col_collection_1.objects.link(ob_sun_001)
col_collection_1.objects.link(ob_sun)
col_collection_1.objects.link(ob_camera_001)

# ---- scene / render settings (as saved in the file)
scene.camera = ob_camera_001
scene.frame_start = 1; scene.frame_end = 250; scene.frame_set(1)
scene.render.engine = 'BLENDER_EEVEE_NEXT'
scene.render.image_settings.exr_codec = 'NONE'
scene.render.resolution_x = 320
scene.render.resolution_y = 320
scene.render.resolution_percentage = 50
scene.render.dither_intensity = 0.0
scene.cycles.use_denoising = False
scene.cycles.samples = 10
scene.cycles.sampling_pattern = 'TABULATED_SOBOL'
scene.cycles.light_sampling_threshold = 0.0
scene.cycles.use_adaptive_sampling = False
scene.cycles.use_light_tree = False
scene.cycles.blur_glossy = 0.0
scene.cycles.pixel_filter_type = 'GAUSSIAN'
scene.cycles.sample_clamp_indirect = 0.0
scene.view_settings.view_transform = 'Standard'
bpy.context.view_layer.update()
